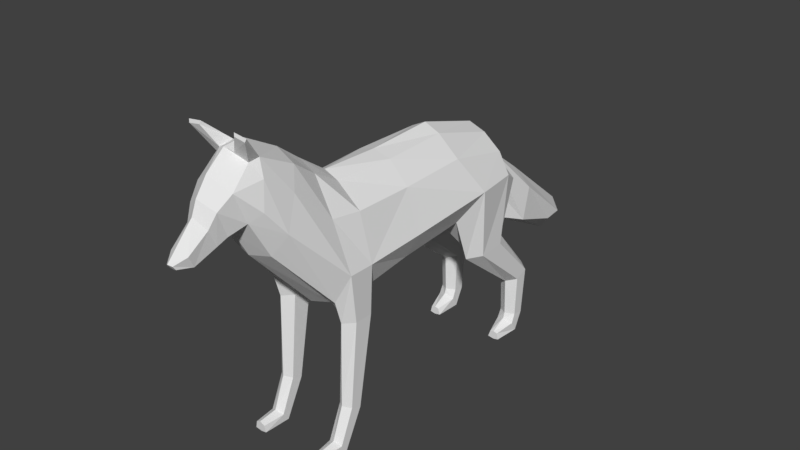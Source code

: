# Source: Fox2.blend  (saved by Blender 2.79.0; exported with 4.5.12 LTS)
import bpy
from mathutils import Matrix  # noqa: F401  (used for matrix-valued properties, if any)

bpy.ops.wm.read_factory_settings(use_empty=True)
scene = bpy.context.scene
scene.name = 'Scene'

# ---- collections
col_collection_1 = bpy.data.collections.new('Collection 1'); scene.collection.children.link(col_collection_1)

# ---- world
world_world = bpy.data.worlds.new('World'); scene.world = world_world
world_world.color = (0.05088, 0.05088, 0.05088)
world_world.use_sun_shadow = False
world_world.sun_shadow_jitter_overblur = 0.0
world_world.cycles.sampling_method = 'MANUAL'

# ---- meshes
me_cylinder_000 = bpy.data.meshes.new('Cylinder.000')
me_cylinder_000.from_pydata([(0.5942, 0.6949, 2.651), (0.2785, 0.6953, 2.557), (0.2785, 2.149, 2.837), (0.05397, 2.149, 2.836), (0.5617, -0.4077, 2.546), (0.3361, -0.4073, 2.355), (0.5622, -1.103, 2.462), (0.5622, -1.836, 2.468), (0.3856, -1.705, 2.352), (0.3856, -1.303, 2.343), (0.3073, -2.992, 3.982), (0.2718, -2.887, 4.719), (0.2727, 3.706, 1.452), (0.317, 3.932, 1.529), (0.3289, 2.985, 2.312), (0.3561, 2.819, 1.799), (0.1239, -2.963, 4.835), (0.2922, -3.093, 5.109), (0.4659, -3.095, 5.084), (0.3321, -2.677, 3.422), (0.4085, -2.635, 3.538), (-0.5942, 0.6949, 2.651), (-0.2785, 0.6953, 2.557), (-0.2785, 2.149, 2.837), (0.0, 0.6929, 2.394), (-0.05397, 2.149, 2.836), (-0.5617, -0.4077, 2.546), (-0.3361, -0.4073, 2.355), (0.0, -0.4098, 2.234), (-0.5622, -1.103, 2.462), (-0.5622, -1.836, 2.468), (-0.3856, -1.705, 2.352), (-0.3856, -1.303, 2.343), (0.0, -1.705, 2.227), (0.0, -1.303, 2.219), (0.0, -2.745, 3.36), (0.0, -2.955, 3.734), (-0.3073, -2.992, 3.982), (-0.2718, -2.887, 4.719), (0.0, 3.93, 1.122), (-0.2727, 3.706, 1.452), (-0.317, 3.932, 1.529), (0.0, 4.26, 1.568), (-0.3289, 2.985, 2.312), (0.0, 3.009, 2.573), (-0.3561, 2.819, 1.799), (0.0, 2.377, 1.921), (-0.1239, -2.963, 4.835), (-0.2922, -3.093, 5.109), (-0.4659, -3.095, 5.084), (-0.3321, -2.677, 3.422), (0.0, 2.149, 2.731), (-0.4085, -2.635, 3.538)], [], [(44, 14, 13, 42), (24, 1, 5, 28), (1, 0, 4, 5), (9, 8, 33, 34), (5, 9, 34, 28), (5, 4, 6, 9), (8, 19, 35, 33), (36, 35, 19, 10), (42, 13, 12, 39), (14, 15, 12, 13), (15, 46, 39, 12), (2, 1, 24, 51, 3), (16, 11, 18, 17), (7, 20, 19, 8), (44, 42, 41, 43), (24, 28, 27, 22), (22, 27, 26, 21), (32, 34, 33, 31), (27, 28, 34, 32), (27, 32, 29, 26), (31, 33, 35, 50), (36, 37, 50, 35), (42, 39, 40, 41), (43, 41, 40, 45), (45, 40, 39, 46), (23, 25, 51, 24, 22), (47, 48, 49, 38), (30, 31, 50, 52)])
me_cylinder_000.use_remesh_preserve_volume = False
me_cylinder_000.use_remesh_preserve_attributes = False
me_cylinder_000.use_mirror_vertex_groups = False
me_cylinder_000.update()
me_cylinder_001 = bpy.data.meshes.new('Cylinder.001')
me_cylinder_001.from_pydata([(0.5942, 2.402, 0.4391), (0.5942, 2.457, 1.272), (0.7276, 2.315, 0.4554), (0.7476, 2.349, 1.228), (0.7276, 2.14, 0.4878), (0.7476, 2.134, 1.142), (0.5942, 2.052, 0.5041), (0.5942, 2.026, 1.098), (0.4607, 2.14, 0.4878), (0.4407, 2.134, 1.142), (0.4607, 2.315, 0.4554), (0.4407, 2.349, 1.228), (0.5942, 1.834, 2.001), (0.7476, 1.614, 1.986), (0.7476, 1.175, 1.957), (0.5942, 0.9555, 1.942), (0.4407, 1.175, 1.957), (0.4407, 1.614, 1.986), (0.5624, 2.113, 2.679), (0.7347, 1.766, 3.067), (0.8226, 1.052, 3.07), (0.5942, 0.6949, 2.651), (0.2785, 0.6953, 2.557), (0.2785, 2.149, 2.837), (0.05397, 2.149, 2.836), (0.5584, 1.766, 3.397), (0.5584, 0.7377, 3.62), (0.2715, 1.766, 3.633), (0.2342, 0.7148, 3.933), (0.6496, 2.028, 2.9), (0.1758, 2.086, 3.226), (0.4106, 2.061, 3.074), (0.7687, -0.3602, 2.938), (0.5617, -0.4077, 2.546), (0.5584, -0.365, 3.586), (0.2706, -0.3879, 3.923), (0.6983, -1.293, 2.102), (0.5622, -1.147, 2.101), (0.5622, -1.761, 0.1207), (0.5622, -1.428, 0.6769), (0.6733, -1.809, 0.1299), (0.6733, -1.512, 0.7086), (0.6733, -1.904, 0.2563), (0.6733, -1.68, 0.7719), (0.5622, -1.951, 0.3196), (0.5622, -1.764, 0.8036), (0.4512, -1.904, 0.2563), (0.4512, -1.68, 0.7719), (0.4512, -1.809, 0.1299), (0.4512, -1.512, 0.7086), (0.6983, -1.583, 2.103), (0.5622, -1.728, 2.103), (0.4262, -1.583, 2.103), (0.4262, -1.293, 2.102), (0.7389, -1.303, 2.871), (0.5622, -1.103, 2.462), (0.7389, -1.705, 2.872), (0.5622, -1.836, 2.468), (0.3856, -1.705, 2.352), (0.3856, -1.303, 2.343), (0.5584, -1.321, 3.594), (0.1987, -1.343, 3.929), (0.5138, -1.78, 3.64), (0.257, -1.803, 4.199), (0.5365, -2.562, 3.743), (0.4578, -2.36, 4.198), (0.331, -2.224, 4.496), (0.4461, -2.852, 4.108), (0.3987, -2.784, 4.511), (0.3224, -2.761, 4.763), (0.1258, -3.687, 3.639), (0.1938, -3.215, 3.86), (0.1475, -3.781, 3.812), (0.2288, -3.378, 4.247), (0.3073, -2.992, 3.982), (0.3003, -3.182, 4.438), (0.2718, -2.887, 4.719), (0.3289, 2.985, 2.312), (0.3561, 2.819, 1.799), (0.1192, -2.75, 4.864), (0.1239, -2.963, 4.835), (0.2922, -3.093, 5.109), (0.4659, -3.095, 5.084), (0.5622, -2.239, 0.1125), (0.6622, -2.243, 0.1354), (0.636, -2.249, 0.2528), (0.5622, -2.253, 0.2882), (0.4855, -2.249, 0.2421), (0.4652, -2.243, 0.1354), (0.5942, 2.216, 0.1364), (0.7337, 2.168, 0.1881), (0.7337, 2.072, 0.3478), (0.5942, 2.024, 0.4169), (0.4546, 2.072, 0.3478), (0.4546, 2.168, 0.1881), (0.5939, 1.765, 0.1498), (0.6809, 1.766, 0.1655), (0.6574, 1.767, 0.2669), (0.5939, 1.767, 0.2857), (0.529, 1.767, 0.2669), (0.4944, 1.766, 0.1655), (0.05779, -3.899, 3.667), (0.05009, -3.937, 3.723), (0.3321, -2.677, 3.422), (0.2776, -3.079, 5.154), (0.4807, -3.081, 5.129), (0.162, -3.361, 3.78), (0.1782, -3.486, 4.043), (0.4085, -2.635, 3.538), (-0.5942, 2.402, 0.4391), (-0.5942, 2.457, 1.272), (-0.7276, 2.315, 0.4554), (-0.7476, 2.349, 1.228), (-0.7276, 2.14, 0.4878), (-0.7476, 2.134, 1.142), (-0.5942, 2.052, 0.5041), (-0.5942, 2.026, 1.098), (-0.4607, 2.14, 0.4878), (-0.4407, 2.134, 1.142), (-0.4607, 2.315, 0.4554), (-0.4407, 2.349, 1.228), (-0.5942, 1.834, 2.001), (-0.7476, 1.614, 1.986), (-0.7476, 1.175, 1.957), (-0.5942, 0.9555, 1.942), (-0.4407, 1.175, 1.957), (-0.4407, 1.614, 1.986), (-0.5624, 2.113, 2.679), (-0.7347, 1.766, 3.067), (-0.8226, 1.052, 3.07), (-0.5942, 0.6949, 2.651), (-0.2785, 0.6953, 2.557), (-0.2785, 2.149, 2.837), (-0.05397, 2.149, 2.836), (-0.5584, 1.766, 3.397), (-0.5584, 0.7377, 3.62), (-0.2715, 1.766, 3.633), (-0.2342, 0.7148, 3.933), (0.0, 1.766, 3.736), (0.0, 0.6977, 4.051), (0.0, 2.108, 3.251), (-0.6496, 2.028, 2.9), (-0.1758, 2.086, 3.226), (-0.4106, 2.061, 3.074), (-0.7687, -0.3602, 2.938), (-0.5617, -0.4077, 2.546), (-0.5584, -0.365, 3.586), (-0.2706, -0.3879, 3.923), (0.0, -0.405, 4.006), (-0.6983, -1.293, 2.102), (-0.5622, -1.147, 2.101), (-0.5622, -1.761, 0.1207), (-0.5622, -1.428, 0.6769), (-0.6733, -1.809, 0.1299), (-0.6733, -1.512, 0.7086), (-0.6733, -1.904, 0.2563), (-0.6733, -1.68, 0.7719), (-0.5622, -1.951, 0.3196), (-0.5622, -1.764, 0.8036), (-0.4512, -1.904, 0.2563), (-0.4512, -1.68, 0.7719), (-0.4512, -1.809, 0.1299), (-0.4512, -1.512, 0.7086), (-0.6983, -1.583, 2.103), (-0.5622, -1.728, 2.103), (-0.4262, -1.583, 2.103), (-0.4262, -1.293, 2.102), (-0.7389, -1.303, 2.871), (-0.5622, -1.103, 2.462), (-0.7389, -1.705, 2.872), (-0.5622, -1.836, 2.468), (-0.3856, -1.705, 2.352), (-0.3856, -1.303, 2.343), (-0.5584, -1.321, 3.594), (-0.1987, -1.343, 3.929), (0.0, -1.361, 4.034), (-0.5138, -1.78, 3.64), (-0.257, -1.803, 4.199), (0.0, -1.82, 4.351), (-0.5365, -2.562, 3.743), (-0.4578, -2.36, 4.198), (-0.331, -2.224, 4.496), (0.0, -2.172, 4.616), (-0.4461, -2.852, 4.108), (0.0, -2.955, 3.734), (-0.3987, -2.784, 4.511), (-0.3224, -2.761, 4.763), (0.0, -2.72, 4.912), (0.0, -3.639, 3.592), (0.0, -3.133, 3.786), (-0.1258, -3.687, 3.639), (-0.1938, -3.215, 3.86), (-0.1475, -3.781, 3.812), (-0.2288, -3.378, 4.247), (0.0, -3.829, 3.898), (0.0, -3.477, 4.392), (-0.3073, -2.992, 3.982), (-0.3003, -3.182, 4.438), (0.0, -3.295, 4.643), (0.0, -3.007, 4.886), (-0.2718, -2.887, 4.719), (-0.3289, 2.985, 2.312), (0.0, 3.009, 2.573), (-0.3561, 2.819, 1.799), (0.0, 2.377, 1.921), (-0.1192, -2.75, 4.864), (-0.1239, -2.963, 4.835), (-0.2922, -3.093, 5.109), (-0.4659, -3.095, 5.084), (-0.5622, -2.239, 0.1125), (-0.6622, -2.243, 0.1354), (-0.636, -2.249, 0.2528), (-0.5622, -2.253, 0.2882), (-0.4855, -2.249, 0.2421), (-0.4652, -2.243, 0.1354), (-0.5942, 2.216, 0.1364), (-0.7337, 2.168, 0.1881), (-0.7337, 2.072, 0.3478), (-0.5942, 2.024, 0.4169), (-0.4546, 2.072, 0.3478), (-0.4546, 2.168, 0.1881), (-0.5939, 1.765, 0.1498), (-0.6809, 1.766, 0.1655), (-0.6574, 1.767, 0.2669), (-0.5939, 1.767, 0.2857), (-0.529, 1.767, 0.2669), (-0.4944, 1.766, 0.1655), (0.0, -3.88, 3.641), (-0.05779, -3.899, 3.667), (-0.05009, -3.937, 3.723), (0.0, -3.968, 3.746), (-0.3321, -2.677, 3.422), (-0.2776, -3.079, 5.154), (-0.4807, -3.081, 5.129), (0.0, 2.149, 2.731), (0.0, -3.299, 3.714), (-0.162, -3.361, 3.78), (-0.1782, -3.486, 4.043), (0.0, -3.559, 4.189), (-0.4085, -2.635, 3.538)], [], [(0, 1, 3, 2), (2, 3, 5, 4), (4, 5, 7, 6), (6, 7, 9, 8), (5, 3, 13, 14), (8, 9, 11, 10), (10, 11, 1, 0), (26, 25, 27, 28), (12, 17, 23, 18), (11, 9, 16, 17), (3, 1, 12, 13), (7, 5, 14, 15), (1, 11, 17, 12), (9, 7, 15, 16), (20, 19, 25, 26), (16, 15, 21, 22), (14, 13, 19, 20), (17, 16, 22, 23), (15, 14, 20, 21), (13, 12, 18, 29, 19), (28, 27, 138, 139), (27, 30, 140, 138), (24, 234, 140, 30), (19, 29, 31, 25), (31, 29, 18, 23), (31, 30, 27, 25), (20, 26, 34, 32), (21, 20, 32, 33), (26, 28, 35, 34), (28, 139, 148, 35), (47, 45, 51, 52), (38, 39, 41, 40), (45, 43, 50, 51), (40, 41, 43, 42), (41, 39, 37, 36), (42, 43, 45, 44), (39, 49, 53, 37), (44, 45, 47, 46), (43, 41, 36, 50), (50, 36, 54, 56), (46, 47, 49, 48), (49, 47, 52, 53), (48, 49, 39, 38), (36, 37, 55, 54), (37, 53, 59, 55), (52, 51, 57, 58), (53, 52, 58, 59), (51, 50, 56, 57), (33, 32, 54, 55), (35, 148, 175, 61), (34, 35, 61, 60), (34, 60, 54, 32), (61, 175, 178, 63), (60, 61, 63, 62), (54, 60, 62, 56), (56, 62, 65, 64), (63, 178, 182, 66), (62, 63, 66, 65), (64, 65, 68, 67), (65, 66, 69, 68), (66, 182, 187, 79, 69), (235, 189, 71, 106), (106, 71, 73, 107), (107, 73, 195, 238), (73, 71, 74, 75), (71, 189, 184, 74), (195, 73, 75, 198), (69, 79, 104, 105), (75, 76, 80, 199, 198), (68, 69, 76, 75), (67, 68, 75, 74), (31, 23, 24, 30), (140, 30, 77, 202), (80, 79, 187, 199), (40, 42, 85, 84), (42, 44, 86, 85), (44, 46, 87, 86), (48, 38, 83, 88), (46, 48, 88, 87), (38, 40, 84, 83), (83, 84, 85, 86, 87, 88), (10, 0, 89, 94), (6, 8, 93, 92), (2, 4, 91, 90), (8, 10, 94, 93), (0, 2, 90, 89), (4, 6, 92, 91), (89, 90, 96, 95), (94, 89, 95, 100), (92, 93, 99, 98), (90, 91, 97, 96), (93, 94, 100, 99), (91, 92, 98, 97), (95, 96, 97, 98, 99, 100), (72, 194, 230, 102), (70, 72, 102, 101), (188, 70, 101, 227), (227, 101, 102, 230), (81, 82, 105, 104), (69, 105, 82, 76), (79, 80, 81, 104), (234, 204, 78, 24), (30, 24, 78, 77), (72, 107, 238, 194), (70, 106, 107, 72), (188, 235, 106, 70), (67, 74, 103, 108, 64), (57, 56, 64, 108), (109, 111, 112, 110), (111, 113, 114, 112), (113, 115, 116, 114), (115, 117, 118, 116), (114, 123, 122, 112), (117, 119, 120, 118), (119, 109, 110, 120), (135, 137, 136, 134), (121, 127, 132, 126), (120, 126, 125, 118), (112, 122, 121, 110), (116, 124, 123, 114), (110, 121, 126, 120), (118, 125, 124, 116), (129, 135, 134, 128), (125, 131, 130, 124), (123, 129, 128, 122), (126, 132, 131, 125), (124, 130, 129, 123), (122, 128, 141, 127, 121), (137, 139, 138, 136), (136, 138, 140, 142), (133, 142, 140, 234), (128, 134, 143, 141), (143, 132, 127, 141), (143, 134, 136, 142), (129, 144, 146, 135), (130, 145, 144, 129), (135, 146, 147, 137), (137, 147, 148, 139), (160, 165, 164, 158), (151, 153, 154, 152), (158, 164, 163, 156), (153, 155, 156, 154), (154, 149, 150, 152), (155, 157, 158, 156), (152, 150, 166, 162), (157, 159, 160, 158), (156, 163, 149, 154), (163, 169, 167, 149), (159, 161, 162, 160), (162, 166, 165, 160), (161, 151, 152, 162), (149, 167, 168, 150), (150, 168, 172, 166), (165, 171, 170, 164), (166, 172, 171, 165), (164, 170, 169, 163), (145, 168, 167, 144), (147, 174, 175, 148), (146, 173, 174, 147), (146, 144, 167, 173), (174, 177, 178, 175), (173, 176, 177, 174), (167, 169, 176, 173), (169, 179, 180, 176), (177, 181, 182, 178), (176, 180, 181, 177), (179, 183, 185, 180), (180, 185, 186, 181), (181, 186, 205, 187, 182), (235, 236, 191, 189), (236, 237, 193, 191), (237, 238, 195, 193), (193, 197, 196, 191), (191, 196, 184, 189), (195, 198, 197, 193), (186, 233, 232, 205), (197, 198, 199, 206, 200), (185, 197, 200, 186), (183, 196, 197, 185), (143, 142, 133, 132), (140, 202, 201, 142), (206, 199, 187, 205), (153, 210, 211, 155), (155, 211, 212, 157), (157, 212, 213, 159), (161, 214, 209, 151), (159, 213, 214, 161), (151, 209, 210, 153), (209, 214, 213, 212, 211, 210), (119, 220, 215, 109), (115, 218, 219, 117), (111, 216, 217, 113), (117, 219, 220, 119), (109, 215, 216, 111), (113, 217, 218, 115), (215, 221, 222, 216), (220, 226, 221, 215), (218, 224, 225, 219), (216, 222, 223, 217), (219, 225, 226, 220), (217, 223, 224, 218), (221, 226, 225, 224, 223, 222), (192, 229, 230, 194), (190, 228, 229, 192), (188, 227, 228, 190), (227, 230, 229, 228), (207, 232, 233, 208), (186, 200, 208, 233), (205, 232, 207, 206), (234, 133, 203, 204), (142, 201, 203, 133), (192, 194, 238, 237), (190, 192, 237, 236), (188, 190, 236, 235), (183, 179, 239, 231, 196), (170, 239, 179, 169)])
me_cylinder_001.use_remesh_preserve_volume = False
me_cylinder_001.use_remesh_preserve_attributes = False
me_cylinder_001.use_mirror_vertex_groups = False
me_cylinder_001.update()

# ---- objects
ob_fox01 = bpy.data.objects.new('Fox01', me_cylinder_000)
ob_fox00 = bpy.data.objects.new('Fox00', me_cylinder_001)

# ---- transforms, parenting, visibility, modifiers, constraints
ob_fox01.location = (0.0, 0.0, -0.2)
ob_fox01.lineart.crease_threshold = 0.0
ob_fox00.location = (0.0, 0.0, -0.2)
ob_fox00.lineart.crease_threshold = 0.0

# ---- collection membership
col_collection_1.objects.link(ob_fox01)
col_collection_1.objects.link(ob_fox00)

# ---- scene / render settings (as saved in the file)
scene.frame_start = 1; scene.frame_end = 250; scene.frame_set(1)
scene.render.engine = 'BLENDER_EEVEE_NEXT'
scene.render.resolution_percentage = 50
scene.render.dither_intensity = 0.0
scene.cycles.use_denoising = False
scene.cycles.samples = 128
scene.cycles.sampling_pattern = 'TABULATED_SOBOL'
scene.cycles.use_adaptive_sampling = False
scene.cycles.use_light_tree = False
scene.cycles.blur_glossy = 0.0
scene.cycles.sample_clamp_indirect = 0.0
scene.view_settings.view_transform = 'Standard'
bpy.context.view_layer.update()

# ---- added for rendering (the .blend has no active camera and no usable light): camera, sun
cam_auto = bpy.data.cameras.new('AutoCamera')
cam_auto.lens = 50.0
cam_auto.sensor_width = 36.0
cam_auto.clip_end = 1000.0
ob_auto_camera = bpy.data.objects.new('AutoCamera', cam_auto)
scene.collection.objects.link(ob_auto_camera)
ob_auto_camera.location = (9.05727, -10.7225, 9.67904)
ob_auto_camera.rotation_euler = (1.09748, -7.21219e-08, 0.694738)
scene.camera = ob_auto_camera
light_auto_sun = bpy.data.lights.new('AutoSun', 'SUN')
light_auto_sun.energy = 3.0
light_auto_sun.angle = 0.0523599
ob_auto_sun = bpy.data.objects.new('AutoSun', light_auto_sun)
scene.collection.objects.link(ob_auto_sun)
ob_auto_sun.rotation_euler = (0.872665, 0.174533, 0.523599)
bpy.context.view_layer.update()
